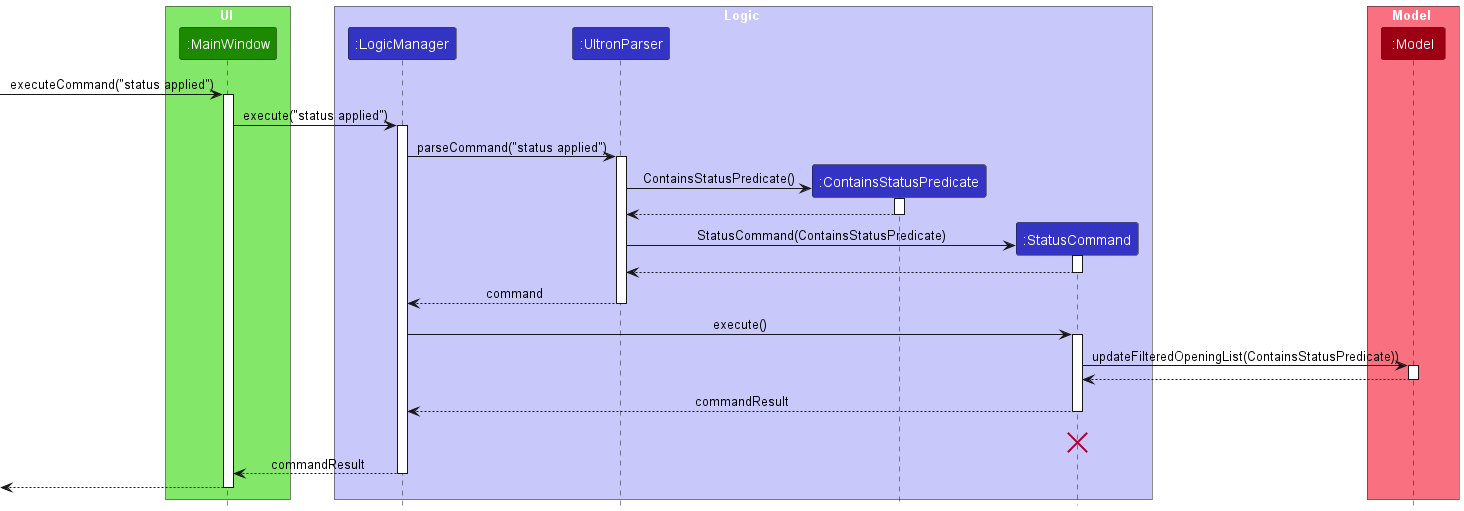

The diagram above was rendered by PlantUML. Its source (embedded in the PNG):
@startuml
!include style.puml

box UI UI_COLOR_T1
participant ":MainWindow" as MainWindow UI_COLOR
end box

box Logic LOGIC_COLOR_T1
participant ":LogicManager" as LogicManager LOGIC_COLOR
participant ":UltronParser" as UltronParser LOGIC_COLOR
participant ":ContainsStatusPredicate" as ContainsStatusPredicate LOGIC_COLOR
participant ":StatusCommand" as StatusCommand LOGIC_COLOR
end box

box Model MODEL_COLOR_T1
participant ":Model" as Model MODEL_COLOR
end box

[->MainWindow : executeCommand("status applied")
activate MainWindow

MainWindow -> LogicManager : execute("status applied")
activate LogicManager

LogicManager -> UltronParser : parseCommand("status applied")
activate UltronParser

create ContainsStatusPredicate

UltronParser -> ContainsStatusPredicate : ContainsStatusPredicate()
activate ContainsStatusPredicate

ContainsStatusPredicate --> UltronParser
deactivate ContainsStatusPredicate

create StatusCommand

UltronParser -> StatusCommand : StatusCommand(ContainsStatusPredicate)
activate StatusCommand

StatusCommand --> UltronParser
deactivate StatusCommand

UltronParser --> LogicManager : command
deactivate UltronParser

LogicManager -> StatusCommand : execute()
activate StatusCommand

StatusCommand -> Model : updateFilteredOpeningList(ContainsStatusPredicate))
activate Model

Model --> StatusCommand
deactivate Model

StatusCommand --> LogicManager : commandResult
deactivate StatusCommand
StatusCommand -[hidden]-> LogicManager : commandResult
destroy StatusCommand

LogicManager --> MainWindow : commandResult
deactivate LogicManager

[<--MainWindow
deactivate MainWindow
@enduml